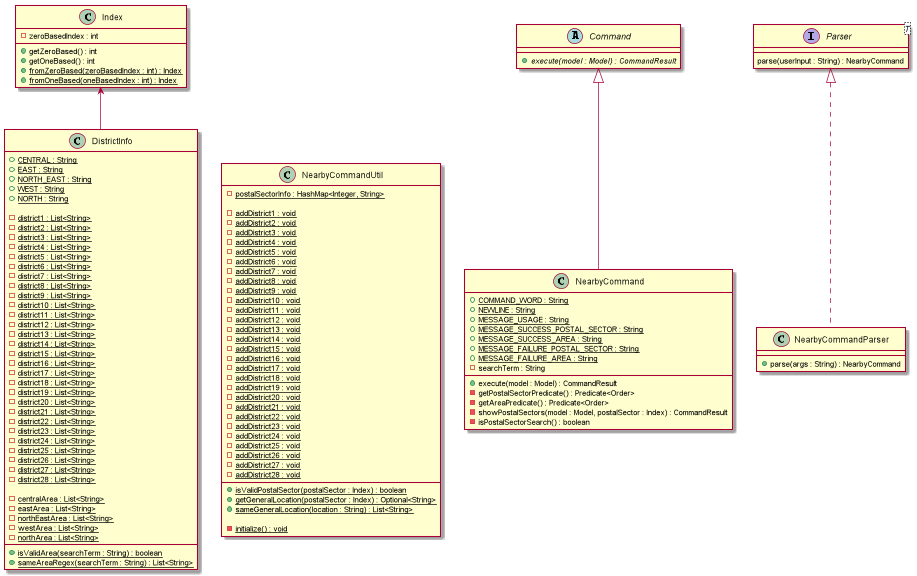

The diagram above was rendered by PlantUML. Its source (embedded in the PNG):
@startuml
class DistrictInfo {
    + {static} CENTRAL : String
    + {static} EAST : String
    + {static} NORTH_EAST : String
    + {static} WEST : String
    + {static} NORTH : String

    - {static} district1 : List<String>
    - {static} district2 : List<String>
    - {static} district3 : List<String>
    - {static} district4 : List<String>
    - {static} district5 : List<String>
    - {static} district6 : List<String>
    - {static} district7 : List<String>
    - {static} district8 : List<String>
    - {static} district9 : List<String>
    - {static} district10 : List<String>
    - {static} district11 : List<String>
    - {static} district12 : List<String>
    - {static} district13 : List<String>
    - {static} district14 : List<String>
    - {static} district15 : List<String>
    - {static} district16 : List<String>
    - {static} district17 : List<String>
    - {static} district18 : List<String>
    - {static} district19 : List<String>
    - {static} district20 : List<String>
    - {static} district21 : List<String>
    - {static} district22 : List<String>
    - {static} district23 : List<String>
    - {static} district24 : List<String>
    - {static} district25 : List<String>
    - {static} district26 : List<String>
    - {static} district27 : List<String>
    - {static} district28 : List<String>

    - {static} centralArea : List<String>
    - {static} eastArea : List<String>
    - {static} northEastArea : List<String>
    - {static} westArea : List<String>
    - {static} northArea : List<String>

    + {static} isValidArea(searchTerm : String) : boolean
    + {static} sameAreaRegex(searchTerm : String) : List<String>
}

class NearbyCommandUtil {
    - {static} postalSectorInfo : HashMap<Integer, String>
    + {static} isValidPostalSector(postalSector : Index) : boolean
    + {static} getGeneralLocation(postalSector : Index) : Optional<String>
    + {static} sameGeneralLocation(location : String) : List<String>

    - {static} initialize() : void
    - {static} addDistrict1 : void
    - {static} addDistrict2 : void
    - {static} addDistrict3 : void
    - {static} addDistrict4 : void
    - {static} addDistrict5 : void
    - {static} addDistrict6 : void
    - {static} addDistrict7 : void
    - {static} addDistrict8 : void
    - {static} addDistrict9 : void
    - {static} addDistrict10 : void
    - {static} addDistrict11 : void
    - {static} addDistrict12 : void
    - {static} addDistrict13 : void
    - {static} addDistrict14 : void
    - {static} addDistrict15 : void
    - {static} addDistrict16 : void
    - {static} addDistrict17 : void
    - {static} addDistrict18 : void
    - {static} addDistrict19 : void
    - {static} addDistrict20 : void
    - {static} addDistrict21 : void
    - {static} addDistrict22 : void
    - {static} addDistrict23 : void
    - {static} addDistrict24 : void
    - {static} addDistrict25 : void
    - {static} addDistrict26 : void
    - {static} addDistrict27 : void
    - {static} addDistrict28 : void
}

class Index {
    - zeroBasedIndex : int
    + getZeroBased() : int
    + getOneBased() : int
    + {static} fromZeroBased(zeroBasedIndex : int) : Index
    + {static} fromOneBased(oneBasedIndex : int) : Index
}

class NearbyCommand extends Command {
    + {static} COMMAND_WORD : String
    + {static} NEWLINE : String
    + {static} MESSAGE_USAGE : String
    + {static} MESSAGE_SUCCESS_POSTAL_SECTOR : String
    + {static} MESSAGE_SUCCESS_AREA : String
    + {static} MESSAGE_FAILURE_POSTAL_SECTOR : String
    + {static} MESSAGE_FAILURE_AREA : String
    - searchTerm : String

    + execute(model : Model) : CommandResult
    - getPostalSectorPredicate() : Predicate<Order>
    - getAreaPredicate() : Predicate<Order>
    - showPostalSectors(model : Model, postalSector : Index) : CommandResult
    - isPostalSectorSearch() : boolean
}

abstract class Command {
    + {abstract} execute(model : Model) : CommandResult
}

class NearbyCommandParser implements Parser {
    + parse(args : String) : NearbyCommand
}

interface Parser<T> {
    parse(userInput : String) : NearbyCommand
}

DistrictInfo -up-> Index
DistrictInfo -[hidden] NearbyCommandUtil

@enduml